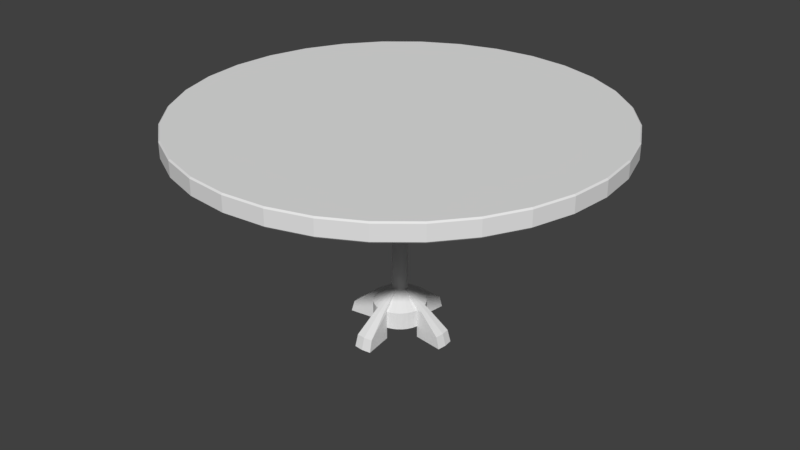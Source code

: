 # Source: Table1.blend  (saved by Blender 2.78.0; exported with 4.5.12 LTS)
import bpy
from mathutils import Matrix  # noqa: F401  (used for matrix-valued properties, if any)

bpy.ops.wm.read_factory_settings(use_empty=True)
scene = bpy.context.scene
scene.name = 'Scene'

# ---- collections
col_collection_1 = bpy.data.collections.new('Collection 1'); scene.collection.children.link(col_collection_1)

# ---- materials (node trees are filled in below, after node groups)
mat_dark_metal = bpy.data.materials.new('dark_metal')
mat_dark_metal.alpha_threshold = 0.0
mat_dark_metal.use_transparent_shadow = False
mat_dark_metal.roughness = 0.5
mat_counter = bpy.data.materials.new('counter')
mat_counter.alpha_threshold = 0.0
mat_counter.use_transparent_shadow = False
mat_counter.roughness = 0.5

# ---- material node trees

# ---- world
world_world = bpy.data.worlds.new('World'); scene.world = world_world
world_world.color = (0.05088, 0.05088, 0.05088)
world_world.use_sun_shadow = False
world_world.sun_shadow_jitter_overblur = 0.0
world_world.cycles.sampling_method = 'MANUAL'

# ---- meshes
me_cylinder = bpy.data.meshes.new('Cylinder')
me_cylinder.from_pydata([(1.958e-08, 0.7154, 0.6837), (1.958e-08, 0.7154, 0.744), (0.1396, 0.7017, 0.6837), (0.1396, 0.7017, 0.744), (0.2738, 0.661, 0.6837), (0.2738, 0.661, 0.744), (0.3975, 0.5948, 0.6837), (0.3975, 0.5948, 0.744), (0.5059, 0.5059, 0.6837), (0.5059, 0.5059, 0.744), (0.5948, 0.3975, 0.6837), (0.5948, 0.3975, 0.744), (0.661, 0.2738, 0.6837), (0.661, 0.2738, 0.744), (0.7017, 0.1396, 0.6837), (0.7017, 0.1396, 0.744), (0.7154, 1.423e-07, 0.6837), (0.7154, 1.423e-07, 0.744), (0.7017, -0.1396, 0.6837), (0.7017, -0.1396, 0.744), (0.661, -0.2738, 0.6837), (0.661, -0.2738, 0.744), (0.5948, -0.3975, 0.6837), (0.5948, -0.3975, 0.744), (0.5059, -0.5059, 0.6837), (0.5059, -0.5059, 0.744), (0.3975, -0.5948, 0.6837), (0.3975, -0.5948, 0.744), (0.2738, -0.661, 0.6837), (0.2738, -0.661, 0.744), (0.1396, -0.7017, 0.6837), (0.1396, -0.7017, 0.744), (-2.135e-07, -0.7154, 0.6837), (-2.135e-07, -0.7154, 0.744), (-0.1396, -0.7017, 0.6837), (-0.1396, -0.7017, 0.744), (-0.2738, -0.661, 0.6837), (-0.2738, -0.661, 0.744), (-0.3975, -0.5948, 0.6837), (-0.3975, -0.5948, 0.744), (-0.5059, -0.5059, 0.6837), (-0.5059, -0.5059, 0.744), (-0.5948, -0.3975, 0.6837), (-0.5948, -0.3975, 0.744), (-0.661, -0.2738, 0.6837), (-0.661, -0.2738, 0.744), (-0.7017, -0.1396, 0.6837), (-0.7017, -0.1396, 0.744), (-0.7154, 7.791e-07, 0.6837), (-0.7154, 7.791e-07, 0.744), (-0.7017, 0.1396, 0.6837), (-0.7017, 0.1396, 0.744), (-0.661, 0.2738, 0.6837), (-0.661, 0.2738, 0.744), (-0.5948, 0.3975, 0.6837), (-0.5948, 0.3975, 0.744), (-0.5059, 0.5059, 0.6837), (-0.5059, 0.5059, 0.744), (-0.3975, 0.5948, 0.6837), (-0.3975, 0.5948, 0.744), (-0.2738, 0.661, 0.6837), (-0.2738, 0.661, 0.744), (-0.1396, 0.7017, 0.6837), (-0.1396, 0.7017, 0.744), (1.934e-08, 0.72, 0.6884), (1.934e-08, 0.72, 0.7393), (0.1405, 0.7062, 0.7393), (0.1405, 0.7062, 0.6884), (0.2755, 0.6652, 0.7393), (0.2755, 0.6652, 0.6884), (0.4, 0.5987, 0.7393), (0.4, 0.5987, 0.6884), (0.5091, 0.5091, 0.7393), (0.5091, 0.5091, 0.6884), (0.5987, 0.4, 0.7393), (0.5987, 0.4, 0.6884), (0.6652, 0.2755, 0.7393), (0.6652, 0.2755, 0.6884), (0.7062, 0.1405, 0.7393), (0.7062, 0.1405, 0.6884), (0.72, 1.412e-07, 0.7393), (0.72, 1.412e-07, 0.6884), (0.7062, -0.1405, 0.7393), (0.7062, -0.1405, 0.6884), (0.6652, -0.2755, 0.7393), (0.6652, -0.2755, 0.6884), (0.5987, -0.4, 0.7393), (0.5987, -0.4, 0.6884), (0.5091, -0.5091, 0.7393), (0.5091, -0.5091, 0.6884), (0.4, -0.5987, 0.7393), (0.4, -0.5987, 0.6884), (0.2755, -0.6652, 0.7393), (0.2755, -0.6652, 0.6884), (0.1405, -0.7062, 0.7393), (0.1405, -0.7062, 0.6884), (-2.153e-07, -0.72, 0.7393), (-2.153e-07, -0.72, 0.6884), (-0.1405, -0.7062, 0.7393), (-0.1405, -0.7062, 0.6884), (-0.2755, -0.6652, 0.7393), (-0.2755, -0.6652, 0.6884), (-0.4, -0.5987, 0.7393), (-0.4, -0.5987, 0.6884), (-0.5091, -0.5091, 0.7393), (-0.5091, -0.5091, 0.6884), (-0.5987, -0.4, 0.7393), (-0.5987, -0.4, 0.6884), (-0.6652, -0.2755, 0.7393), (-0.6652, -0.2755, 0.6884), (-0.7062, -0.1405, 0.7393), (-0.7062, -0.1405, 0.6884), (-0.72, 7.821e-07, 0.7393), (-0.72, 7.821e-07, 0.6884), (-0.7062, 0.1405, 0.7393), (-0.7062, 0.1405, 0.6884), (-0.6652, 0.2755, 0.7393), (-0.6652, 0.2755, 0.6884), (-0.5987, 0.4, 0.7393), (-0.5987, 0.4, 0.6884), (-0.5091, 0.5091, 0.7393), (-0.5091, 0.5091, 0.6884), (-0.4, 0.5987, 0.7393), (-0.4, 0.5987, 0.6884), (-0.2755, 0.6652, 0.7393), (-0.2755, 0.6652, 0.6884), (-0.1405, 0.7062, 0.7393), (-0.1405, 0.7062, 0.6884), (1.111e-07, 0.02588, 0.684), (0.005049, 0.02538, 0.684), (0.009904, 0.02391, 0.684), (0.01438, 0.02152, 0.684), (0.0183, 0.0183, 0.684), (0.02152, 0.01438, 0.684), (0.02391, 0.009904, 0.684), (0.02538, 0.005049, 0.684), (0.02588, 3.115e-07, 0.684), (0.02538, -0.005049, 0.684), (0.02391, -0.009904, 0.684), (0.02152, -0.01438, 0.684), (0.0183, -0.0183, 0.684), (0.01438, -0.02152, 0.684), (0.009904, -0.02391, 0.684), (0.005049, -0.02538, 0.684), (1.026e-07, -0.02588, 0.684), (-0.005049, -0.02538, 0.684), (-0.009904, -0.02391, 0.684), (-0.01438, -0.02152, 0.684), (-0.0183, -0.0183, 0.684), (-0.02152, -0.01438, 0.684), (-0.02391, -0.009904, 0.684), (-0.02538, -0.005049, 0.684), (-0.02588, 3.345e-07, 0.684), (-0.02538, 0.005049, 0.684), (-0.02391, 0.009904, 0.684), (-0.02152, 0.01438, 0.684), (-0.0183, 0.0183, 0.684), (-0.01438, 0.02152, 0.684), (-0.009904, 0.02391, 0.684), (-0.005049, 0.02538, 0.684), (1.122e-07, 0.02588, 0.144), (0.005049, 0.02538, 0.144), (0.009904, 0.02391, 0.144), (0.01438, 0.02152, 0.144), (0.0183, 0.0183, 0.144), (0.02152, 0.01438, 0.144), (0.02391, 0.009904, 0.144), (0.02538, 0.005049, 0.144), (0.02588, 3.115e-07, 0.144), (0.02538, -0.005049, 0.144), (0.02391, -0.009904, 0.144), (0.02152, -0.01438, 0.144), (0.0183, -0.0183, 0.144), (0.01438, -0.02152, 0.144), (0.009904, -0.02391, 0.144), (0.005049, -0.02538, 0.144), (1.038e-07, -0.02588, 0.144), (-0.005049, -0.02538, 0.144), (-0.009904, -0.02391, 0.144), (-0.01438, -0.02152, 0.144), (-0.0183, -0.0183, 0.144), (-0.02152, -0.01438, 0.144), (-0.02391, -0.009904, 0.144), (-0.02538, -0.005049, 0.144), (-0.02588, 3.345e-07, 0.144), (-0.02538, 0.005049, 0.144), (-0.02391, 0.009904, 0.144), (-0.02152, 0.01438, 0.144), (-0.0183, 0.0183, 0.144), (-0.01438, 0.02152, 0.144), (-0.009904, 0.02391, 0.144), (-0.005049, 0.02538, 0.144), (0.01717, 0.0863, 0.09401), (0.03367, 0.08129, 0.09401), (0.04889, 0.07316, 0.09401), (0.06222, 0.06222, 0.09401), (0.07316, 0.04889, 0.09401), (0.08129, 0.03367, 0.09401), (0.0863, 0.01717, 0.09401), (-0.1872, -0.03103, -0.005993), (0.0863, -0.01717, 0.09401), (0.08129, -0.03367, 0.09401), (0.07316, -0.04889, 0.09401), (0.06222, -0.06222, 0.09401), (0.04889, -0.07316, 0.09401), (0.03367, -0.08129, 0.09401), (0.01717, -0.0863, 0.09401), (-0.01717, -0.0863, 0.09401), (-0.03367, -0.08129, 0.09401), (-0.04889, -0.07316, 0.09401), (-0.06222, -0.06222, 0.09401), (-0.07316, -0.04889, 0.09401), (-0.08129, -0.03367, 0.09401), (-0.0863, -0.01717, 0.09401), (-0.0863, -0.01717, -0.005993), (-0.0863, 0.01717, 0.09401), (-0.08129, 0.03367, 0.09401), (-0.07316, 0.04889, 0.09401), (-0.06222, 0.06222, 0.09401), (-0.04889, 0.07316, 0.09401), (-0.03367, 0.08129, 0.09401), (-0.01717, 0.0863, 0.09401), (9.954e-08, 0.08799, 0.03401), (0.01717, 0.0863, 0.03401), (0.03367, 0.08129, 0.03401), (0.04889, 0.07316, 0.03401), (0.06222, 0.06222, 0.03401), (0.07316, 0.04889, 0.03401), (0.08129, 0.03367, 0.03401), (0.0863, 0.01717, 0.03401), (0.08799, 2.951e-07, 0.03401), (0.0863, -0.01717, 0.03401), (0.08129, -0.03367, 0.03401), (0.07316, -0.04889, 0.03401), (0.06222, -0.06222, 0.03401), (0.04889, -0.07316, 0.03401), (0.03367, -0.08129, 0.03401), (0.01717, -0.0863, 0.03401), (7.086e-08, -0.08799, 0.03401), (-0.01717, -0.0863, 0.03401), (-0.03367, -0.08129, 0.03401), (-0.04889, -0.07316, 0.03401), (-0.06222, -0.06222, 0.03401), (-0.07316, -0.04889, 0.03401), (-0.08129, -0.03367, 0.03401), (-0.0863, -0.01717, 0.03401), (-0.08799, 3.734e-07, 0.03401), (-0.0863, 0.01717, 0.03401), (-0.08129, 0.03367, 0.03401), (-0.07316, 0.04889, 0.03401), (-0.06222, 0.06222, 0.03401), (-0.04889, 0.07316, 0.03401), (-0.03367, 0.08129, 0.03401), (-0.01717, 0.0863, 0.03401), (0.005049, 0.02538, 0.144), (1.122e-07, 0.02588, 0.144), (1.038e-07, -0.02588, 0.144), (0.005049, -0.02538, 0.144), (-0.005049, -0.02538, 0.144), (-0.005049, 0.02538, 0.144), (0.01717, 0.0863, 0.09401), (0.03046, 0.005049, 0.144), (0.03106, 3.115e-07, 0.144), (0.01717, -0.0863, 0.09401), (-0.01717, -0.0863, 0.09401), (-0.01717, 0.0863, 0.09401), (0.01717, 0.0863, 0.03401), (9.954e-08, 0.08799, 0.03401), (7.086e-08, -0.08799, 0.03401), (0.01717, -0.0863, 0.03401), (-0.01717, -0.0863, 0.03401), (-0.01717, 0.0863, 0.03401), (0.005049, 0.03046, 0.144), (1.122e-07, 0.03106, 0.144), (1.038e-07, -0.03106, 0.144), (0.005049, -0.03046, 0.144), (-0.005049, -0.03046, 0.144), (-0.005049, 0.03046, 0.144), (0.01717, 0.1036, 0.09401), (1.003e-07, 0.1056, 0.09401), (7.159e-08, -0.1056, 0.09401), (0.01717, -0.1036, 0.09401), (-0.01717, -0.1036, 0.09401), (-0.01717, 0.1036, 0.09401), (0.02915, 0.1759, 0.03401), (9.312e-08, 0.1793, 0.03401), (4.443e-08, -0.1793, 0.03401), (0.02915, -0.1758, 0.03401), (-0.02915, -0.1758, 0.03401), (-0.02915, 0.1759, 0.03401), (0.03046, -0.005049, 0.144), (-0.03106, 3.345e-07, 0.144), (-0.03046, -0.005049, 0.144), (-0.03046, 0.005049, 0.144), (0.1056, 2.951e-07, 0.09401), (0.1036, 0.01717, 0.09401), (0.1036, -0.01717, 0.09401), (-0.1056, 3.734e-07, 0.09401), (-0.1036, -0.01717, 0.09401), (-0.1036, 0.01717, 0.09401), (0.1793, 2.814e-07, 0.03401), (0.1759, 0.02915, 0.03401), (0.1759, -0.02915, 0.03401), (-0.1793, 4.144e-07, 0.03401), (-0.1758, -0.02915, 0.03401), (-0.1758, 0.02915, 0.03401), (0.1872, -0.03103, -0.005993), (0.0863, -0.01717, -0.005993), (0.08799, 2.951e-07, -0.005993), (0.0863, 0.01717, -0.005993), (-0.08799, 3.734e-07, -0.005993), (-0.0863, 0.01717, -0.005993), (-0.1909, 4.21e-07, -0.005993), (-0.1872, 0.03103, -0.005993), (9.17e-08, 0.1909, -0.005993), (9.954e-08, 0.08799, -0.005993), (0.01717, -0.0863, -0.005993), (0.03103, -0.1872, -0.005993), (0.01717, 0.0863, -0.005993), (7.086e-08, -0.08799, -0.005993), (-0.01717, -0.0863, -0.005993), (-0.01717, 0.0863, -0.005993), (0.03103, 0.1872, -0.005993), (3.988e-08, -0.1909, -0.005993), (-0.03103, -0.1872, -0.005993), (-0.03103, 0.1872, -0.005993), (0.1909, 2.795e-07, -0.005993), (0.1872, 0.03103, -0.005993), (2.812e-08, 0.5165, 0.6837), (0.1008, 0.5065, 0.6837), (0.1008, 0.5065, 0.744), (2.812e-08, 0.5165, 0.744), (0.1976, 0.4772, 0.6837), (0.1976, 0.4772, 0.744), (0.2869, 0.4294, 0.6837), (0.2869, 0.4294, 0.744), (0.3652, 0.3652, 0.6837), (0.3652, 0.3652, 0.744), (0.4294, 0.2869, 0.6837), (0.4294, 0.2869, 0.744), (0.4772, 0.1976, 0.6837), (0.4772, 0.1976, 0.744), (0.5065, 0.1008, 0.6837), (0.5065, 0.1008, 0.744), (0.5165, 1.955e-07, 0.6837), (0.5165, 1.955e-07, 0.744), (0.5065, -0.1008, 0.6837), (0.5065, -0.1008, 0.744), (0.4772, -0.1976, 0.6837), (0.4772, -0.1976, 0.744), (0.4294, -0.2869, 0.6837), (0.4294, -0.2869, 0.744), (0.3652, -0.3652, 0.6837), (0.3652, -0.3652, 0.744), (0.2869, -0.4294, 0.6837), (0.2869, -0.4294, 0.744), (0.1976, -0.4772, 0.6837), (0.1976, -0.4772, 0.744), (0.1008, -0.5065, 0.6837), (0.1008, -0.5065, 0.744), (-1.402e-07, -0.5165, 0.6837), (-1.402e-07, -0.5165, 0.744), (-0.1008, -0.5065, 0.6837), (-0.1008, -0.5065, 0.744), (-0.1976, -0.4772, 0.6837), (-0.1976, -0.4772, 0.744), (-0.2869, -0.4294, 0.6837), (-0.2869, -0.4294, 0.744), (-0.3652, -0.3652, 0.6837), (-0.3652, -0.3652, 0.744), (-0.4294, -0.2869, 0.6837), (-0.4294, -0.2869, 0.744), (-0.4772, -0.1976, 0.6837), (-0.4772, -0.1976, 0.744), (-0.5065, -0.1008, 0.6837), (-0.5065, -0.1008, 0.744), (-0.5165, 6.552e-07, 0.6837), (-0.5165, 6.552e-07, 0.744), (-0.5065, 0.1008, 0.6837), (-0.5065, 0.1008, 0.744), (-0.4772, 0.1976, 0.6837), (-0.4772, 0.1976, 0.744), (-0.4294, 0.2869, 0.6837), (-0.4294, 0.2869, 0.744), (-0.3652, 0.3652, 0.6837), (-0.3652, 0.3652, 0.744), (-0.2869, 0.4294, 0.6837), (-0.2869, 0.4294, 0.744), (-0.1976, 0.4772, 0.6837), (-0.1976, 0.4772, 0.744), (-0.1008, 0.5065, 0.6837), (-0.1008, 0.5065, 0.744), (5.838e-08, 0.286, 0.6837), (0.0558, 0.2805, 0.6837), (0.0558, 0.2805, 0.744), (5.838e-08, 0.286, 0.744), (0.1094, 0.2642, 0.6837), (0.1094, 0.2642, 0.744), (0.1589, 0.2378, 0.6837), (0.1589, 0.2378, 0.744), (0.2022, 0.2022, 0.6837), (0.2022, 0.2022, 0.744), (0.2378, 0.1589, 0.6837), (0.2378, 0.1589, 0.744), (0.2642, 0.1094, 0.6837), (0.2642, 0.1094, 0.744), (0.2805, 0.0558, 0.6837), (0.2805, 0.0558, 0.744), (0.286, 2.487e-07, 0.6837), (0.286, 2.487e-07, 0.744), (0.2805, -0.0558, 0.6837), (0.2805, -0.0558, 0.744), (0.2642, -0.1094, 0.6837), (0.2642, -0.1094, 0.744), (0.2378, -0.1589, 0.6837), (0.2378, -0.1589, 0.744), (0.2022, -0.2022, 0.6837), (0.2022, -0.2022, 0.744), (0.1589, -0.2378, 0.6837), (0.1589, -0.2378, 0.744), (0.1094, -0.2642, 0.6837), (0.1094, -0.2642, 0.744), (0.0558, -0.2805, 0.6837), (0.0558, -0.2805, 0.744), (-3.481e-08, -0.286, 0.6837), (-3.481e-08, -0.286, 0.744), (-0.0558, -0.2805, 0.6837), (-0.0558, -0.2805, 0.744), (-0.1094, -0.2642, 0.6837), (-0.1094, -0.2642, 0.744), (-0.1589, -0.2378, 0.6837), (-0.1589, -0.2378, 0.744), (-0.2022, -0.2022, 0.6837), (-0.2022, -0.2022, 0.744), (-0.2378, -0.1589, 0.6837), (-0.2378, -0.1589, 0.744), (-0.2642, -0.1094, 0.6837), (-0.2642, -0.1094, 0.744), (-0.2805, -0.05579, 0.6837), (-0.2805, -0.05579, 0.744), (-0.286, 5.033e-07, 0.6837), (-0.286, 5.033e-07, 0.744), (-0.2805, 0.0558, 0.6837), (-0.2805, 0.0558, 0.744), (-0.2642, 0.1094, 0.6837), (-0.2642, 0.1094, 0.744), (-0.2378, 0.1589, 0.6837), (-0.2378, 0.1589, 0.744), (-0.2022, 0.2022, 0.6837), (-0.2022, 0.2022, 0.744), (-0.1589, 0.2378, 0.6837), (-0.1589, 0.2378, 0.744), (-0.1094, 0.2642, 0.6837), (-0.1094, 0.2642, 0.744), (-0.05579, 0.2805, 0.6837), (-0.05579, 0.2805, 0.744)], [], [(65, 1, 3, 66), (66, 3, 5, 68), (68, 5, 7, 70), (70, 7, 9, 72), (72, 9, 11, 74), (74, 11, 13, 76), (76, 13, 15, 78), (78, 15, 17, 80), (80, 17, 19, 82), (82, 19, 21, 84), (84, 21, 23, 86), (86, 23, 25, 88), (88, 25, 27, 90), (90, 27, 29, 92), (92, 29, 31, 94), (94, 31, 33, 96), (96, 33, 35, 98), (98, 35, 37, 100), (100, 37, 39, 102), (102, 39, 41, 104), (104, 41, 43, 106), (106, 43, 45, 108), (108, 45, 47, 110), (110, 47, 49, 112), (112, 49, 51, 114), (114, 51, 53, 116), (116, 53, 55, 118), (118, 55, 57, 120), (120, 57, 59, 122), (122, 59, 61, 124), (43, 41, 369, 371), (124, 61, 63, 126), (126, 63, 1, 65), (58, 60, 388, 386), (62, 127, 64, 0), (127, 126, 65, 64), (60, 125, 127, 62), (125, 124, 126, 127), (58, 123, 125, 60), (123, 122, 124, 125), (56, 121, 123, 58), (121, 120, 122, 123), (54, 119, 121, 56), (119, 118, 120, 121), (52, 117, 119, 54), (117, 116, 118, 119), (50, 115, 117, 52), (115, 114, 116, 117), (48, 113, 115, 50), (113, 112, 114, 115), (46, 111, 113, 48), (111, 110, 112, 113), (44, 109, 111, 46), (109, 108, 110, 111), (42, 107, 109, 44), (107, 106, 108, 109), (40, 105, 107, 42), (105, 104, 106, 107), (38, 103, 105, 40), (103, 102, 104, 105), (36, 101, 103, 38), (101, 100, 102, 103), (34, 99, 101, 36), (99, 98, 100, 101), (32, 97, 99, 34), (97, 96, 98, 99), (30, 95, 97, 32), (95, 94, 96, 97), (28, 93, 95, 30), (93, 92, 94, 95), (26, 91, 93, 28), (91, 90, 92, 93), (24, 89, 91, 26), (89, 88, 90, 91), (22, 87, 89, 24), (87, 86, 88, 89), (20, 85, 87, 22), (85, 84, 86, 87), (18, 83, 85, 20), (83, 82, 84, 85), (16, 81, 83, 18), (81, 80, 82, 83), (14, 79, 81, 16), (79, 78, 80, 81), (12, 77, 79, 14), (77, 76, 78, 79), (10, 75, 77, 12), (75, 74, 76, 77), (8, 73, 75, 10), (73, 72, 74, 75), (6, 71, 73, 8), (71, 70, 72, 73), (4, 69, 71, 6), (69, 68, 70, 71), (2, 67, 69, 4), (67, 66, 68, 69), (0, 64, 67, 2), (64, 65, 66, 67), (210, 209, 241, 242), (161, 160, 255, 254), (150, 149, 181, 182), (137, 136, 168, 169), (151, 150, 182, 183), (138, 137, 169, 170), (152, 151, 183, 184), (139, 138, 170, 171), (153, 152, 184, 185), (140, 139, 171, 172), (154, 153, 185, 186), (141, 140, 172, 173), (155, 154, 186, 187), (142, 141, 173, 174), (129, 128, 160, 161), (156, 155, 187, 188), (143, 142, 174, 175), (130, 129, 161, 162), (157, 156, 188, 189), (144, 143, 175, 176), (131, 130, 162, 163), (158, 157, 189, 190), (145, 144, 176, 177), (132, 131, 163, 164), (159, 158, 190, 191), (146, 145, 177, 178), (133, 132, 164, 165), (128, 159, 191, 160), (147, 146, 178, 179), (134, 133, 165, 166), (148, 147, 179, 180), (135, 134, 166, 167), (149, 148, 180, 181), (136, 135, 167, 168), (164, 163, 194, 195), (191, 190, 220, 221), (178, 177, 207, 208), (165, 164, 195, 196), (175, 206, 263, 257), (179, 178, 208, 209), (166, 165, 196, 197), (180, 179, 209, 210), (167, 166, 197, 198), (181, 180, 210, 211), (169, 168, 262, 290), (182, 181, 211, 212), (198, 229, 301, 295), (183, 182, 212, 213), (170, 169, 200, 201), (168, 167, 261, 262), (171, 170, 201, 202), (215, 185, 293, 299), (172, 171, 202, 203), (186, 185, 215, 216), (173, 172, 203, 204), (187, 186, 216, 217), (174, 173, 204, 205), (191, 221, 265, 259), (188, 187, 217, 218), (175, 174, 205, 206), (162, 161, 192, 193), (189, 188, 218, 219), (192, 161, 254, 260), (163, 162, 193, 194), (190, 189, 219, 220), (223, 222, 253, 252, 251, 250, 249, 248, 247, 246, 245, 244, 243, 242, 241, 240, 239, 238, 237, 236, 235, 234, 233, 232, 231, 230, 229, 228, 227, 226, 225, 224), (198, 197, 228, 229), (211, 210, 242, 243), (213, 245, 304, 298), (212, 211, 243, 244), (167, 198, 295, 261), (213, 212, 244, 245), (201, 200, 231, 232), (231, 200, 296, 302), (202, 201, 232, 233), (303, 304, 199, 312), (203, 202, 233, 234), (216, 215, 247, 248), (204, 203, 234, 235), (217, 216, 248, 249), (205, 204, 235, 236), (221, 253, 271, 265), (218, 217, 249, 250), (206, 205, 236, 237), (193, 192, 223, 224), (219, 218, 250, 251), (253, 222, 267, 271), (194, 193, 224, 225), (220, 219, 251, 252), (238, 239, 270, 268), (195, 194, 225, 226), (221, 220, 252, 253), (208, 207, 239, 240), (196, 195, 226, 227), (206, 237, 269, 263), (209, 208, 240, 241), (197, 196, 227, 228), (304, 245, 214, 199), (254, 255, 273, 272), (270, 264, 282, 288), (302, 300, 326, 306), (257, 263, 281, 275), (263, 269, 287, 281), (260, 254, 272, 278), (266, 260, 278, 284), (176, 175, 257, 256), (207, 177, 258, 264), (177, 176, 256, 258), (160, 191, 259, 255), (223, 192, 260, 266), (239, 207, 264, 270), (222, 223, 266, 267), (237, 238, 268, 269), (276, 274, 280, 282), (273, 277, 283, 279), (272, 273, 279, 278), (274, 275, 281, 280), (278, 279, 285, 284), (280, 281, 287, 286), (282, 280, 286, 288), (279, 283, 289, 285), (265, 271, 289, 283), (256, 257, 275, 274), (285, 289, 325, 314), (264, 258, 276, 282), (258, 256, 274, 276), (246, 247, 311, 310), (259, 265, 283, 277), (255, 259, 277, 273), (262, 261, 295, 294), (290, 262, 294, 296), (291, 292, 298, 297), (293, 291, 297, 299), (294, 295, 301, 300), (296, 294, 300, 302), (297, 298, 304, 303), (299, 297, 303, 305), (184, 183, 292, 291), (200, 169, 290, 296), (247, 215, 299, 305), (185, 184, 291, 293), (270, 288, 324, 320), (183, 213, 298, 292), (300, 301, 327, 326), (288, 286, 323, 324), (310, 311, 313, 312), (316, 319, 323, 317), (315, 318, 322, 314), (319, 320, 324, 323), (321, 315, 314, 325), (309, 308, 326, 327), (308, 307, 306, 326), (214, 310, 312, 199), (267, 266, 318, 315), (231, 302, 306, 307), (305, 303, 312, 313), (289, 271, 321, 325), (247, 305, 313, 311), (269, 268, 319, 316), (287, 269, 316, 317), (268, 270, 320, 319), (284, 285, 314, 322), (301, 229, 309, 327), (271, 267, 315, 321), (229, 230, 308, 309), (286, 287, 317, 323), (230, 231, 307, 308), (266, 284, 322, 318), (245, 246, 310, 214), (348, 350, 414, 412), (374, 376, 440, 438), (6, 8, 336, 334), (61, 59, 387, 389), (24, 26, 354, 352), (9, 7, 335, 337), (42, 44, 372, 370), (27, 25, 353, 355), (60, 62, 390, 388), (45, 43, 371, 373), (8, 10, 338, 336), (63, 61, 389, 391), (26, 28, 356, 354), (11, 9, 337, 339), (44, 46, 374, 372), (29, 27, 355, 357), (62, 0, 328, 390), (47, 45, 373, 375), (10, 12, 340, 338), (1, 63, 391, 331), (28, 30, 358, 356), (13, 11, 339, 341), (46, 48, 376, 374), (31, 29, 357, 359), (49, 47, 375, 377), (12, 14, 342, 340), (30, 32, 360, 358), (15, 13, 341, 343), (48, 50, 378, 376), (33, 31, 359, 361), (51, 49, 377, 379), (14, 16, 344, 342), (32, 34, 362, 360), (17, 15, 343, 345), (50, 52, 380, 378), (35, 33, 361, 363), (53, 51, 379, 381), (16, 18, 346, 344), (34, 36, 364, 362), (19, 17, 345, 347), (0, 2, 329, 328), (52, 54, 382, 380), (37, 35, 363, 365), (3, 1, 331, 330), (55, 53, 381, 383), (18, 20, 348, 346), (36, 38, 366, 364), (21, 19, 347, 349), (54, 56, 384, 382), (39, 37, 365, 367), (2, 4, 332, 329), (57, 55, 383, 385), (20, 22, 350, 348), (5, 3, 330, 333), (38, 40, 368, 366), (23, 21, 349, 351), (56, 58, 386, 384), (41, 39, 367, 369), (4, 6, 334, 332), (59, 57, 385, 387), (22, 24, 352, 350), (7, 5, 333, 335), (40, 42, 370, 368), (25, 23, 351, 353), (394, 395, 455, 453, 451, 449, 447, 445, 443, 441, 439, 437, 435, 433, 431, 429, 427, 425, 423, 421, 419, 417, 415, 413, 411, 409, 407, 405, 403, 401, 399, 397), (392, 393, 396, 398, 400, 402, 404, 406, 408, 410, 412, 414, 416, 418, 420, 422, 424, 426, 428, 430, 432, 434, 436, 438, 440, 442, 444, 446, 448, 450, 452, 454), (377, 375, 439, 441), (351, 349, 413, 415), (376, 378, 442, 440), (350, 352, 416, 414), (379, 377, 441, 443), (353, 351, 415, 417), (378, 380, 444, 442), (352, 354, 418, 416), (381, 379, 443, 445), (355, 353, 417, 419), (380, 382, 446, 444), (354, 356, 420, 418), (328, 329, 393, 392), (383, 381, 445, 447), (357, 355, 419, 421), (330, 331, 395, 394), (382, 384, 448, 446), (356, 358, 422, 420), (329, 332, 396, 393), (385, 383, 447, 449), (359, 357, 421, 423), (333, 330, 394, 397), (384, 386, 450, 448), (358, 360, 424, 422), (332, 334, 398, 396), (387, 385, 449, 451), (361, 359, 423, 425), (335, 333, 397, 399), (386, 388, 452, 450), (360, 362, 426, 424), (334, 336, 400, 398), (389, 387, 451, 453), (363, 361, 425, 427), (337, 335, 399, 401), (388, 390, 454, 452), (362, 364, 428, 426), (336, 338, 402, 400), (391, 389, 453, 455), (365, 363, 427, 429), (339, 337, 401, 403), (390, 328, 392, 454), (364, 366, 430, 428), (338, 340, 404, 402), (331, 391, 455, 395), (367, 365, 429, 431), (341, 339, 403, 405), (366, 368, 432, 430), (340, 342, 406, 404), (369, 367, 431, 433), (343, 341, 405, 407), (368, 370, 434, 432), (342, 344, 408, 406), (371, 369, 433, 435), (345, 343, 407, 409), (370, 372, 436, 434), (344, 346, 410, 408), (373, 371, 435, 437), (347, 345, 409, 411), (372, 374, 438, 436), (346, 348, 412, 410), (375, 373, 437, 439), (349, 347, 411, 413)])
me_cylinder.polygons.foreach_set('material_index', [1, 1, 1, 1, 1, 1, 1, 1, 1, 1, 1, 1, 1, 1, 1, 1, 1, 1, 1, 1, 1, 1, 1, 1, 1, 1, 1, 1, 1, 1, 1, 1, 1, 1, 1, 1, 1, 1, 1, 1, 1, 1, 1, 1, 1, 1, 1, 1, 1, 1, 1, 1, 1, 1, 1, 1, 1, 1, 1, 1, 1, 1, 1, 1, 1, 1, 1, 1, 1, 1, 1, 1, 1, 1, 1, 1, 1, 1, 1, 1, 1, 1, 1, 1, 1, 1, 1, 1, 1, 1, 1, 1, 1, 1, 1, 1, 1, 1, 0, 0, 0, 0, 0, 0, 0, 0, 0, 0, 0, 0, 0, 0, 0, 0, 0, 0, 0, 0, 0, 0, 0, 0, 0, 0, 0, 0, 0, 0, 0, 0, 0, 0, 0, 0, 0, 0, 0, 0, 0, 0, 0, 0, 0, 0, 0, 0, 0, 0, 0, 0, 0, 0, 0, 0, 0, 0, 0, 0, 0, 0, 0, 0, 0, 0, 0, 0, 0, 0, 0, 0, 0, 0, 0, 0, 0, 0, 0, 0, 0, 0, 0, 0, 0, 0, 0, 0, 0, 0, 0, 0, 0, 0, 0, 0, 0, 0, 0, 0, 0, 0, 0, 0, 0, 0, 0, 0, 0, 0, 0, 0, 0, 0, 0, 0, 0, 0, 0, 0, 0, 0, 0, 0, 0, 0, 0, 0, 0, 0, 0, 0, 0, 0, 0, 0, 0, 0, 0, 0, 0, 0, 0, 0, 0, 0, 0, 0, 0, 0, 0, 0, 0, 0, 0, 0, 0, 0, 0, 0, 0, 0, 0, 0, 0, 0, 0, 0, 0, 1, 1, 1, 1, 1, 1, 1, 1, 1, 1, 1, 1, 1, 1, 1, 1, 1, 1, 1, 1, 1, 1, 1, 1, 1, 1, 1, 1, 1, 1, 1, 1, 1, 1, 1, 1, 1, 1, 1, 1, 1, 1, 1, 1, 1, 1, 1, 1, 1, 1, 1, 1, 1, 1, 1, 1, 1, 1, 1, 1, 1, 1, 1, 1, 1, 1, 1, 1, 1, 1, 1, 1, 1, 1, 1, 1, 1, 1, 1, 1, 1, 1, 1, 1, 1, 1, 1, 1, 1, 1, 1, 1, 1, 1, 1, 1, 1, 1, 1, 1, 1, 1, 1, 1, 1, 1, 1, 1, 1, 1, 1, 1, 1, 1, 1, 1, 1, 1, 1, 1, 1, 1, 1, 1, 1, 1, 1, 1])
_uv = me_cylinder.uv_layers.new(name='UVMap')
_uv.uv.foreach_set('vector', [0.0, 0.0, 1.0, 0.0, 1.0, 1.0, 0.0, 1.0, 0.0, 0.0, 1.0, 0.0, 1.0, 1.0, 0.0, 1.0, 0.0, 0.0, 1.0, 0.0, 1.0, 1.0, 0.0, 1.0, 0.0, 0.0, 1.0, 0.0, 1.0, 1.0, 0.0, 1.0, 0.0, 0.0, 1.0, 0.0, 1.0, 1.0, 0.0, 1.0, 0.0, 0.0, 1.0, 0.0, 1.0, 1.0, 0.0, 1.0, 0.0, 0.0, 1.0, 0.0, 1.0, 1.0, 0.0, 1.0, 0.0, 0.0, 1.0, 0.0, 1.0, 1.0, 0.0, 1.0, 0.0, 0.0, 1.0, 0.0, 1.0, 1.0, 0.0, 1.0, 0.0, 0.0, 1.0, 0.0, 1.0, 1.0, 0.0, 1.0, 0.0, 0.0, 1.0, 0.0, 1.0, 1.0, 0.0, 1.0, 0.0, 0.0, 1.0, 0.0, 1.0, 1.0, 0.0, 1.0, 0.0, 0.0, 1.0, 0.0, 1.0, 1.0, 0.0, 1.0, 0.0, 0.0, 1.0, 0.0, 1.0, 1.0, 0.0, 1.0, 0.0, 0.0, 1.0, 0.0, 1.0, 1.0, 0.0, 1.0, 0.0, 0.0, 1.0, 0.0, 1.0, 1.0, 0.0, 1.0, 0.0, 0.0, 1.0, 0.0, 1.0, 1.0, 0.0, 1.0, 0.0, 0.0, 1.0, 0.0, 1.0, 1.0, 0.0, 1.0, 0.0, 0.0, 1.0, 0.0, 1.0, 1.0, 0.0, 1.0, 0.0, 0.0, 1.0, 0.0, 1.0, 1.0, 0.0, 1.0, 0.0, 0.0, 1.0, 0.0, 1.0, 1.0, 0.0, 1.0, 0.0, 0.0, 1.0, 0.0, 1.0, 1.0, 0.0, 1.0, 0.0, 0.0, 1.0, 0.0, 1.0, 1.0, 0.0, 1.0, 0.0, 0.0, 1.0, 0.0, 1.0, 1.0, 0.0, 1.0, 0.0, 0.0, 1.0, 0.0, 1.0, 1.0, 0.0, 1.0, 0.0, 0.0, 1.0, 0.0, 1.0, 1.0, 0.0, 1.0, 0.0, 0.0, 1.0, 0.0, 1.0, 1.0, 0.0, 1.0, 0.0, 0.0, 1.0, 0.0, 1.0, 1.0, 0.0, 1.0, 0.0, 0.0, 1.0, 0.0, 1.0, 1.0, 0.0, 1.0, 0.0, 0.0, 1.0, 0.0, 1.0, 1.0, 0.0, 1.0, 0.0, 0.0, 1.0, 0.0, 1.0, 1.0, 0.0, 1.0, 0.0, 0.0, 1.0, 0.0, 1.0, 1.0, 0.0, 1.0, 0.0, 0.0, 1.0, 0.0, 1.0, 1.0, 0.0, 1.0, 0.0, 0.0, 1.0, 0.0, 1.0, 1.0, 0.0, 1.0, 0.0, 0.0, 1.0, 0.0, 1.0, 1.0, 0.0, 1.0, 0.0, 0.0, 1.0, 0.0, 1.0, 1.0, 0.0, 1.0, 0.0, 0.0, 1.0, 0.0, 1.0, 1.0, 0.0, 1.0, 0.0, 0.0, 1.0, 0.0, 1.0, 1.0, 0.0, 1.0, 0.0, 0.0, 1.0, 0.0, 1.0, 1.0, 0.0, 1.0, 0.0, 0.0, 1.0, 0.0, 1.0, 1.0, 0.0, 1.0, 0.0, 0.0, 1.0, 0.0, 1.0, 1.0, 0.0, 1.0, 0.0, 0.0, 1.0, 0.0, 1.0, 1.0, 0.0, 1.0, 0.0, 0.0, 1.0, 0.0, 1.0, 1.0, 0.0, 1.0, 0.0, 0.0, 1.0, 0.0, 1.0, 1.0, 0.0, 1.0, 0.0, 0.0, 1.0, 0.0, 1.0, 1.0, 0.0, 1.0, 0.0, 0.0, 1.0, 0.0, 1.0, 1.0, 0.0, 1.0, 0.0, 0.0, 1.0, 0.0, 1.0, 1.0, 0.0, 1.0, 0.0, 0.0, 1.0, 0.0, 1.0, 1.0, 0.0, 1.0, 0.0, 0.0, 1.0, 0.0, 1.0, 1.0, 0.0, 1.0, 0.0, 0.0, 1.0, 0.0, 1.0, 1.0, 0.0, 1.0, 0.0, 0.0, 1.0, 0.0, 1.0, 1.0, 0.0, 1.0, 0.0, 0.0, 1.0, 0.0, 1.0, 1.0, 0.0, 1.0, 0.0, 0.0, 1.0, 0.0, 1.0, 1.0, 0.0, 1.0, 0.0, 0.0, 1.0, 0.0, 1.0, 1.0, 0.0, 1.0, 0.0, 0.0, 1.0, 0.0, 1.0, 1.0, 0.0, 1.0, 0.0, 0.0, 1.0, 0.0, 1.0, 1.0, 0.0, 1.0, 0.0, 0.0, 1.0, 0.0, 1.0, 1.0, 0.0, 1.0, 0.0, 0.0, 1.0, 0.0, 1.0, 1.0, 0.0, 1.0, 0.0, 0.0, 1.0, 0.0, 1.0, 1.0, 0.0, 1.0, 0.0, 0.0, 1.0, 0.0, 1.0, 1.0, 0.0, 1.0, 0.0, 0.0, 1.0, 0.0, 1.0, 1.0, 0.0, 1.0, 0.0, 0.0, 1.0, 0.0, 1.0, 1.0, 0.0, 1.0, 0.0, 0.0, 1.0, 0.0, 1.0, 1.0, 0.0, 1.0, 0.0, 0.0, 1.0, 0.0, 1.0, 1.0, 0.0, 1.0, 0.0, 0.0, 1.0, 0.0, 1.0, 1.0, 0.0, 1.0, 0.0, 0.0, 1.0, 0.0, 1.0, 1.0, 0.0, 1.0, 0.0, 0.0, 1.0, 0.0, 1.0, 1.0, 0.0, 1.0, 0.0, 0.0, 1.0, 0.0, 1.0, 1.0, 0.0, 1.0, 0.0, 0.0, 1.0, 0.0, 1.0, 1.0, 0.0, 1.0, 0.0, 0.0, 1.0, 0.0, 1.0, 1.0, 0.0, 1.0, 0.0, 0.0, 1.0, 0.0, 1.0, 1.0, 0.0, 1.0, 0.0, 0.0, 1.0, 0.0, 1.0, 1.0, 0.0, 1.0, 0.0, 0.0, 1.0, 0.0, 1.0, 1.0, 0.0, 1.0, 0.0, 0.0, 1.0, 0.0, 1.0, 1.0, 0.0, 1.0, 0.0, 0.0, 1.0, 0.0, 1.0, 1.0, 0.0, 1.0, 0.0, 0.0, 1.0, 0.0, 1.0, 1.0, 0.0, 1.0, 0.0, 0.0, 1.0, 0.0, 1.0, 1.0, 0.0, 1.0, 0.0, 0.0, 1.0, 0.0, 1.0, 1.0, 0.0, 1.0, 0.0, 0.0, 1.0, 0.0, 1.0, 1.0, 0.0, 1.0, 0.0, 0.0, 1.0, 0.0, 1.0, 1.0, 0.0, 1.0, 0.0, 0.0, 1.0, 0.0, 1.0, 1.0, 0.0, 1.0, 0.0, 0.0, 1.0, 0.0, 1.0, 1.0, 0.0, 1.0, 0.0, 0.0, 1.0, 0.0, 1.0, 1.0, 0.0, 1.0, 0.0, 0.0, 1.0, 0.0, 1.0, 1.0, 0.0, 1.0, 0.0, 0.0, 1.0, 0.0, 1.0, 1.0, 0.0, 1.0, 0.0, 0.0, 1.0, 0.0, 1.0, 1.0, 0.0, 1.0, 0.0, 0.0, 1.0, 0.0, 1.0, 1.0, 0.0, 1.0, 0.0, 0.0, 1.0, 0.0, 1.0, 1.0, 0.0, 1.0, 0.0, 0.0, 1.0, 0.0, 1.0, 1.0, 0.0, 1.0, 0.0, 0.0, 1.0, 0.0, 1.0, 1.0, 0.0, 1.0, 0.0, 0.0, 1.0, 0.0, 1.0, 1.0, 0.0, 1.0, 0.0, 0.0, 1.0, 0.0, 1.0, 1.0, 0.0, 1.0, 0.0, 0.0, 1.0, 0.0, 1.0, 1.0, 0.0, 1.0, 0.0, 0.0, 1.0, 0.0, 1.0, 1.0, 0.0, 1.0, 0.0, 0.0, 1.0, 0.0, 1.0, 1.0, 0.0, 1.0, 0.0, 0.0, 1.0, 0.0, 1.0, 1.0, 0.0, 1.0, 0.0, 0.0, 1.0, 0.0, 1.0, 1.0, 0.0, 1.0, 0.0, 0.0, 1.0, 0.0, 1.0, 1.0, 0.0, 1.0, 0.0, 0.0, 1.0, 0.0, 1.0, 1.0, 0.0, 1.0, 0.0, 0.0, 1.0, 0.0, 1.0, 1.0, 0.0, 1.0, 0.0, 0.0, 1.0, 0.0, 1.0, 1.0, 0.0, 1.0, 0.0, 0.0, 1.0, 0.0, 1.0, 1.0, 0.0, 1.0, 0.0, 0.0, 1.0, 0.0, 1.0, 1.0, 0.0, 1.0, 0.0, 0.0, 1.0, 0.0, 1.0, 1.0, 0.0, 1.0, 0.0, 0.0, 1.0, 0.0, 1.0, 1.0, 0.0, 1.0, 0.0, 0.0, 1.0, 0.0, 1.0, 1.0, 0.0, 1.0, 0.0, 0.0, 1.0, 0.0, 1.0, 1.0, 0.0, 1.0, 0.0, 0.0, 1.0, 0.0, 1.0, 1.0, 0.0, 1.0, 0.0, 0.0, 1.0, 0.0, 1.0, 1.0, 0.0, 1.0, 0.0, 0.0, 1.0, 0.0, 1.0, 1.0, 0.0, 1.0, 0.0, 0.0, 1.0, 0.0, 1.0, 1.0, 0.0, 1.0, 0.0, 0.0, 1.0, 0.0, 1.0, 1.0, 0.0, 1.0, 0.0, 0.0, 1.0, 0.0, 1.0, 1.0, 0.0, 1.0, 0.0, 0.0, 1.0, 0.0, 1.0, 1.0, 0.0, 1.0, 0.0, 0.0, 1.0, 0.0, 1.0, 1.0, 0.0, 1.0, 0.0, 0.0, 1.0, 0.0, 1.0, 1.0, 0.0, 1.0, 0.0, 0.0, 1.0, 0.0, 1.0, 1.0, 0.0, 1.0, 0.0, 0.0, 1.0, 0.0, 1.0, 1.0, 0.0, 1.0, 0.0, 0.0, 1.0, 0.0, 1.0, 1.0, 0.0, 1.0, 0.0, 0.0, 1.0, 0.0, 1.0, 1.0, 0.0, 1.0, 0.0, 0.0, 1.0, 0.0, 1.0, 1.0, 0.0, 1.0, 0.0, 0.0, 1.0, 0.0, 1.0, 1.0, 0.0, 1.0, 0.0, 0.0, 1.0, 0.0, 1.0, 1.0, 0.0, 1.0, 0.0, 0.0, 1.0, 0.0, 1.0, 1.0, 0.0, 1.0, 0.0, 0.0, 1.0, 0.0, 1.0, 1.0, 0.0, 1.0, 0.0, 0.0, 1.0, 0.0, 1.0, 1.0, 0.0, 1.0, 0.0, 0.0, 1.0, 0.0, 1.0, 1.0, 0.0, 1.0, 0.0, 0.0, 1.0, 0.0, 1.0, 1.0, 0.0, 1.0, 0.0, 0.0, 1.0, 0.0, 1.0, 1.0, 0.0, 1.0, 0.0, 0.0, 1.0, 0.0, 1.0, 1.0, 0.0, 1.0, 0.0, 0.0, 1.0, 0.0, 1.0, 1.0, 0.0, 1.0, 0.0, 0.0, 1.0, 0.0, 1.0, 1.0, 0.0, 1.0, 0.0, 0.0, 1.0, 0.0, 1.0, 1.0, 0.0, 1.0, 0.0, 0.0, 1.0, 0.0, 1.0, 1.0, 0.0, 1.0, 0.0, 0.0, 1.0, 0.0, 1.0, 1.0, 0.0, 1.0, 0.0, 0.0, 1.0, 0.0, 1.0, 1.0, 0.0, 1.0, 0.0, 0.0, 1.0, 0.0, 1.0, 1.0, 0.0, 1.0, 0.0, 0.0, 1.0, 0.0, 1.0, 1.0, 0.0, 1.0, 0.0, 0.0, 1.0, 0.0, 1.0, 1.0, 0.0, 1.0, 0.0, 0.0, 1.0, 0.0, 1.0, 1.0, 0.0, 1.0, 0.0, 0.0, 1.0, 0.0, 1.0, 1.0, 0.0, 1.0, 0.0, 0.0, 1.0, 0.0, 1.0, 1.0, 0.0, 1.0, 0.0, 0.0, 1.0, 0.0, 1.0, 1.0, 0.0, 1.0, 0.0, 0.0, 1.0, 0.0, 1.0, 1.0, 0.0, 1.0, 0.0, 0.0, 1.0, 0.0, 1.0, 1.0, 0.0, 1.0, 0.0, 0.0, 1.0, 0.0, 1.0, 1.0, 0.0, 1.0, 0.0, 0.0, 1.0, 0.0, 1.0, 1.0, 0.0, 1.0, 0.0, 0.0, 1.0, 0.0, 1.0, 1.0, 0.0, 1.0, 0.0, 0.0, 1.0, 0.0, 1.0, 1.0, 0.0, 1.0, 0.0, 0.0, 1.0, 0.0, 1.0, 1.0, 0.0, 1.0, 0.0, 0.0, 1.0, 0.0, 1.0, 1.0, 0.0, 1.0, 0.0, 0.0, 1.0, 0.0, 1.0, 1.0, 0.0, 1.0, 0.0, 0.0, 1.0, 0.0, 1.0, 1.0, 0.0, 1.0, 0.0, 0.0, 1.0, 0.0, 1.0, 1.0, 0.0, 1.0, 0.0, 0.0, 1.0, 0.0, 1.0, 1.0, 0.0, 1.0, 0.0, 0.0, 1.0, 0.0, 1.0, 1.0, 0.0, 1.0, 0.0, 0.0, 1.0, 0.0, 1.0, 1.0, 0.0, 1.0, 0.0, 0.0, 1.0, 0.0, 1.0, 1.0, 0.0, 1.0, 0.0, 0.0, 1.0, 0.0, 1.0, 1.0, 0.0, 1.0, 0.0, 0.0, 1.0, 0.0, 1.0, 1.0, 0.0, 1.0, 0.0, 0.0, 1.0, 0.0, 1.0, 1.0, 0.0, 1.0, 0.0, 0.0, 1.0, 0.0, 1.0, 1.0, 0.0, 1.0, 0.0, 0.0, 1.0, 0.0, 1.0, 1.0, 0.0, 1.0, 0.5, 1.0, 0.5975, 0.9904, 0.6913, 0.9619, 0.7778, 0.9157, 0.8536, 0.8536, 0.9157, 0.7778, 0.9619, 0.6913, 0.9904, 0.5975, 1.0, 0.5, 0.9904, 0.4025, 0.9619, 0.3087, 0.9157, 0.2222, 0.8536, 0.1464, 0.7778, 0.08427, 0.6913, 0.03806, 0.5975, 0.009607, 0.5, 0.0, 0.4025, 0.009607, 0.3087, 0.03806, 0.2222, 0.08427, 0.1464, 0.1464, 0.08426, 0.2222, 0.03806, 0.3087, 0.009607, 0.4025, 0.0, 0.5, 0.009607, 0.5975, 0.03806, 0.6913, 0.08427, 0.7778, 0.1464, 0.8536, 0.2222, 0.9157, 0.3087, 0.9619, 0.4025, 0.9904, 0.0, 0.0, 1.0, 0.0, 1.0, 1.0, 0.0, 1.0, 0.0, 0.0, 1.0, 0.0, 1.0, 1.0, 0.0, 1.0, 0.0, 0.0, 1.0, 0.0, 1.0, 1.0, 0.0, 1.0, 0.0, 0.0, 1.0, 0.0, 1.0, 1.0, 0.0, 1.0, 0.0, 0.0, 1.0, 0.0, 1.0, 1.0, 0.0, 1.0, 0.0, 0.0, 1.0, 0.0, 1.0, 1.0, 0.0, 1.0, 0.0, 0.0, 1.0, 0.0, 1.0, 1.0, 0.0, 1.0, 0.0, 0.0, 1.0, 0.0, 1.0, 1.0, 0.0, 1.0, 0.0, 0.0, 1.0, 0.0, 1.0, 1.0, 0.0, 1.0, 0.0, 0.0, 1.0, 0.0, 1.0, 1.0, 0.0, 1.0, 0.0, 0.0, 1.0, 0.0, 1.0, 1.0, 0.0, 1.0, 0.0, 0.0, 1.0, 0.0, 1.0, 1.0, 0.0, 1.0, 0.0, 0.0, 1.0, 0.0, 1.0, 1.0, 0.0, 1.0, 0.0, 0.0, 1.0, 0.0, 1.0, 1.0, 0.0, 1.0, 0.0, 0.0, 1.0, 0.0, 1.0, 1.0, 0.0, 1.0, 0.0, 0.0, 1.0, 0.0, 1.0, 1.0, 0.0, 1.0, 0.0, 0.0, 1.0, 0.0, 1.0, 1.0, 0.0, 1.0, 0.0, 0.0, 1.0, 0.0, 1.0, 1.0, 0.0, 1.0, 0.0, 0.0, 1.0, 0.0, 1.0, 1.0, 0.0, 1.0, 0.0, 0.0, 1.0, 0.0, 1.0, 1.0, 0.0, 1.0, 0.0, 0.0, 1.0, 0.0, 1.0, 1.0, 0.0, 1.0, 0.0, 0.0, 1.0, 0.0, 1.0, 1.0, 0.0, 1.0, 0.0, 0.0, 1.0, 0.0, 1.0, 1.0, 0.0, 1.0, 0.0, 0.0, 1.0, 0.0, 1.0, 1.0, 0.0, 1.0, 0.0, 0.0, 1.0, 0.0, 1.0, 1.0, 0.0, 1.0, 0.0, 0.0, 1.0, 0.0, 1.0, 1.0, 0.0, 1.0, 0.0, 0.0, 1.0, 0.0, 1.0, 1.0, 0.0, 1.0, 0.0, 0.0, 1.0, 0.0, 1.0, 1.0, 0.0, 1.0, 0.0, 0.0, 1.0, 0.0, 1.0, 1.0, 0.0, 1.0, 0.0, 0.0, 1.0, 0.0, 1.0, 1.0, 0.0, 1.0, 0.0, 0.0, 1.0, 0.0, 1.0, 1.0, 0.0, 1.0, 0.0, 0.0, 1.0, 0.0, 1.0, 1.0, 0.0, 1.0, 0.0, 0.0, 1.0, 0.0, 1.0, 1.0, 0.0, 1.0, 0.0, 0.0, 1.0, 0.0, 1.0, 1.0, 0.0, 1.0, 0.0, 0.0, 1.0, 0.0, 1.0, 1.0, 0.0, 1.0, 0.0, 0.0, 1.0, 0.0, 1.0, 1.0, 0.0, 1.0, 0.0, 0.0, 1.0, 0.0, 1.0, 1.0, 0.0, 1.0, 0.0, 0.0, 1.0, 0.0, 1.0, 1.0, 0.0, 1.0, 0.0, 0.0, 1.0, 0.0, 1.0, 1.0, 0.0, 1.0, 0.0, 0.0, 1.0, 0.0, 1.0, 1.0, 0.0, 1.0, 0.0, 0.0, 1.0, 0.0, 1.0, 1.0, 0.0, 1.0, 0.0, 0.0, 1.0, 0.0, 1.0, 1.0, 0.0, 1.0, 0.0, 0.0, 1.0, 0.0, 1.0, 1.0, 0.0, 1.0, 0.0, 0.0, 1.0, 0.0, 1.0, 1.0, 0.0, 1.0, 0.0, 0.0, 1.0, 0.0, 1.0, 1.0, 0.0, 1.0, 0.0, 0.0, 1.0, 0.0, 1.0, 1.0, 0.0, 1.0, 0.0, 0.0, 1.0, 0.0, 1.0, 1.0, 0.0, 1.0, 0.0, 0.0, 1.0, 0.0, 1.0, 1.0, 0.0, 1.0, 0.0, 0.0, 1.0, 0.0, 1.0, 1.0, 0.0, 1.0, 0.0, 0.0, 1.0, 0.0, 1.0, 1.0, 0.0, 1.0, 0.0, 0.0, 1.0, 0.0, 1.0, 1.0, 0.0, 1.0, 0.0, 0.0, 1.0, 0.0, 1.0, 1.0, 0.0, 1.0, 0.0, 0.0, 1.0, 0.0, 1.0, 1.0, 0.0, 1.0, 0.0, 0.0, 1.0, 0.0, 1.0, 1.0, 0.0, 1.0, 0.0, 0.0, 1.0, 0.0, 1.0, 1.0, 0.0, 1.0, 0.0, 0.0, 1.0, 0.0, 1.0, 1.0, 0.0, 1.0, 0.0, 0.0, 1.0, 0.0, 1.0, 1.0, 0.0, 1.0, 0.0, 0.0, 1.0, 0.0, 1.0, 1.0, 0.0, 1.0, 0.0, 0.0, 1.0, 0.0, 1.0, 1.0, 0.0, 1.0, 0.0, 0.0, 1.0, 0.0, 1.0, 1.0, 0.0, 1.0, 0.0, 0.0, 1.0, 0.0, 1.0, 1.0, 0.0, 1.0, 0.0, 0.0, 1.0, 0.0, 1.0, 1.0, 0.0, 1.0, 0.0, 0.0, 1.0, 0.0, 1.0, 1.0, 0.0, 1.0, 0.0, 0.0, 1.0, 0.0, 1.0, 1.0, 0.0, 1.0, 0.0, 0.0, 1.0, 0.0, 1.0, 1.0, 0.0, 1.0, 0.0, 0.0, 1.0, 0.0, 1.0, 1.0, 0.0, 1.0, 0.0, 0.0, 1.0, 0.0, 1.0, 1.0, 0.0, 1.0, 0.0, 0.0, 1.0, 0.0, 1.0, 1.0, 0.0, 1.0, 0.0, 0.0, 1.0, 0.0, 1.0, 1.0, 0.0, 1.0, 0.0, 0.0, 1.0, 0.0, 1.0, 1.0, 0.0, 1.0, 0.0, 0.0, 1.0, 0.0, 1.0, 1.0, 0.0, 1.0, 0.0, 0.0, 1.0, 0.0, 1.0, 1.0, 0.0, 1.0, 0.0, 0.0, 1.0, 0.0, 1.0, 1.0, 0.0, 1.0, 0.0, 0.0, 1.0, 0.0, 1.0, 1.0, 0.0, 1.0, 0.0, 0.0, 1.0, 0.0, 1.0, 1.0, 0.0, 1.0, 0.0, 0.0, 1.0, 0.0, 1.0, 1.0, 0.0, 1.0, 0.0, 0.0, 1.0, 0.0, 1.0, 1.0, 0.0, 1.0, 0.0, 0.0, 1.0, 0.0, 1.0, 1.0, 0.0, 1.0, 0.0, 0.0, 1.0, 0.0, 1.0, 1.0, 0.0, 1.0, 0.0, 0.0, 1.0, 0.0, 1.0, 1.0, 0.0, 1.0, 0.0, 0.0, 1.0, 0.0, 1.0, 1.0, 0.0, 1.0, 0.0, 0.0, 1.0, 0.0, 1.0, 1.0, 0.0, 1.0, 0.0, 0.0, 1.0, 0.0, 1.0, 1.0, 0.0, 1.0, 0.0, 0.0, 1.0, 0.0, 1.0, 1.0, 0.0, 1.0, 0.0, 0.0, 1.0, 0.0, 1.0, 1.0, 0.0, 1.0, 0.0, 0.0, 1.0, 0.0, 1.0, 1.0, 0.0, 1.0, 0.0, 0.0, 1.0, 0.0, 1.0, 1.0, 0.0, 1.0, 0.0, 0.0, 1.0, 0.0, 1.0, 1.0, 0.0, 1.0, 0.0, 0.0, 1.0, 0.0, 1.0, 1.0, 0.0, 1.0, 0.0, 0.0, 1.0, 0.0, 1.0, 1.0, 0.0, 1.0, 0.0, 0.0, 1.0, 0.0, 1.0, 1.0, 0.0, 1.0, 0.0, 0.0, 1.0, 0.0, 1.0, 1.0, 0.0, 1.0, 0.0, 0.0, 1.0, 0.0, 1.0, 1.0, 0.0, 1.0, 0.0, 0.0, 1.0, 0.0, 1.0, 1.0, 0.0, 1.0, 0.0, 0.0, 1.0, 0.0, 1.0, 1.0, 0.0, 1.0, 0.0, 0.0, 1.0, 0.0, 1.0, 1.0, 0.0, 1.0, 0.0, 0.0, 1.0, 0.0, 1.0, 1.0, 0.0, 1.0, 0.0, 0.0, 1.0, 0.0, 1.0, 1.0, 0.0, 1.0, 0.0, 0.0, 1.0, 0.0, 1.0, 1.0, 0.0, 1.0, 0.0, 0.0, 1.0, 0.0, 1.0, 1.0, 0.0, 1.0, 0.0, 0.0, 1.0, 0.0, 1.0, 1.0, 0.0, 1.0, 0.0, 0.0, 1.0, 0.0, 1.0, 1.0, 0.0, 1.0, 0.0, 0.0, 1.0, 0.0, 1.0, 1.0, 0.0, 1.0, 0.0, 0.0, 1.0, 0.0, 1.0, 1.0, 0.0, 1.0, 0.0, 0.0, 1.0, 0.0, 1.0, 1.0, 0.0, 1.0, 0.0, 0.0, 1.0, 0.0, 1.0, 1.0, 0.0, 1.0, 0.0, 0.0, 1.0, 0.0, 1.0, 1.0, 0.0, 1.0, 0.0, 0.0, 1.0, 0.0, 1.0, 1.0, 0.0, 1.0, 0.0, 0.0, 1.0, 0.0, 1.0, 1.0, 0.0, 1.0, 0.0, 0.0, 1.0, 0.0, 1.0, 1.0, 0.0, 1.0, 0.0, 0.0, 1.0, 0.0, 1.0, 1.0, 0.0, 1.0, 0.0, 0.0, 1.0, 0.0, 1.0, 1.0, 0.0, 1.0, 0.0, 0.0, 1.0, 0.0, 1.0, 1.0, 0.0, 1.0, 0.0, 0.0, 1.0, 0.0, 1.0, 1.0, 0.0, 1.0, 0.0, 0.0, 1.0, 0.0, 1.0, 1.0, 0.0, 1.0, 0.0, 0.0, 1.0, 0.0, 1.0, 1.0, 0.0, 1.0, 0.0, 0.0, 1.0, 0.0, 1.0, 1.0, 0.0, 1.0, 0.0, 0.0, 1.0, 0.0, 1.0, 1.0, 0.0, 1.0, 0.0, 0.0, 1.0, 0.0, 1.0, 1.0, 0.0, 1.0, 0.0, 0.0, 1.0, 0.0, 1.0, 1.0, 0.0, 1.0, 0.0, 0.0, 1.0, 0.0, 1.0, 1.0, 0.0, 1.0, 0.0, 0.0, 1.0, 0.0, 1.0, 1.0, 0.0, 1.0, 0.0, 0.0, 1.0, 0.0, 1.0, 1.0, 0.0, 1.0, 0.0, 0.0, 1.0, 0.0, 1.0, 1.0, 0.0, 1.0, 0.0, 0.0, 1.0, 0.0, 1.0, 1.0, 0.0, 1.0, 0.0, 0.0, 1.0, 0.0, 1.0, 1.0, 0.0, 1.0, 0.0, 0.0, 1.0, 0.0, 1.0, 1.0, 0.0, 1.0, 0.0, 0.0, 1.0, 0.0, 1.0, 1.0, 0.0, 1.0, 0.0, 0.0, 1.0, 0.0, 1.0, 1.0, 0.0, 1.0, 0.0, 0.0, 1.0, 0.0, 1.0, 1.0, 0.0, 1.0, 0.0, 0.0, 1.0, 0.0, 1.0, 1.0, 0.0, 1.0, 0.0, 0.0, 1.0, 0.0, 1.0, 1.0, 0.0, 1.0, 0.0, 0.0, 1.0, 0.0, 1.0, 1.0, 0.0, 1.0, 0.0, 0.0, 1.0, 0.0, 1.0, 1.0, 0.0, 1.0, 0.0, 0.0, 1.0, 0.0, 1.0, 1.0, 0.0, 1.0, 0.0, 0.0, 1.0, 0.0, 1.0, 1.0, 0.0, 1.0, 0.0, 0.0, 1.0, 0.0, 1.0, 1.0, 0.0, 1.0, 0.0, 0.0, 1.0, 0.0, 1.0, 1.0, 0.0, 1.0, 0.0, 0.0, 1.0, 0.0, 1.0, 1.0, 0.0, 1.0, 0.0, 0.0, 1.0, 0.0, 1.0, 1.0, 0.0, 1.0, 0.0, 0.0, 1.0, 0.0, 1.0, 1.0, 0.0, 1.0, 0.0, 0.0, 1.0, 0.0, 1.0, 1.0, 0.0, 1.0, 0.0, 0.0, 1.0, 0.0, 1.0, 1.0, 0.0, 1.0, 0.0, 0.0, 1.0, 0.0, 1.0, 1.0, 0.0, 1.0, 0.0, 0.0, 1.0, 0.0, 1.0, 1.0, 0.0, 1.0, 0.0, 0.0, 1.0, 0.0, 1.0, 1.0, 0.0, 1.0, 0.0, 0.0, 1.0, 0.0, 1.0, 1.0, 0.0, 1.0, 0.0, 0.0, 1.0, 0.0, 1.0, 1.0, 0.0, 1.0, 0.0, 0.0, 1.0, 0.0, 1.0, 1.0, 0.0, 1.0, 0.0, 0.0, 1.0, 0.0, 1.0, 1.0, 0.0, 1.0, 0.0, 0.0, 1.0, 0.0, 1.0, 1.0, 0.0, 1.0, 0.0, 0.0, 1.0, 0.0, 1.0, 1.0, 0.0, 1.0, 0.0, 0.0, 1.0, 0.0, 1.0, 1.0, 0.0, 1.0, 0.0, 0.0, 1.0, 0.0, 1.0, 1.0, 0.0, 1.0, 0.0, 0.0, 1.0, 0.0, 1.0, 1.0, 0.0, 1.0, 0.0, 0.0, 1.0, 0.0, 1.0, 1.0, 0.0, 1.0, 0.0, 0.0, 1.0, 0.0, 1.0, 1.0, 0.0, 1.0, 0.0, 0.0, 1.0, 0.0, 1.0, 1.0, 0.0, 1.0, 0.0, 0.0, 1.0, 0.0, 1.0, 1.0, 0.0, 1.0, 0.0, 0.0, 1.0, 0.0, 1.0, 1.0, 0.0, 1.0, 0.0, 0.0, 1.0, 0.0, 1.0, 1.0, 0.0, 1.0, 0.0, 0.0, 1.0, 0.0, 1.0, 1.0, 0.0, 1.0, 0.0, 0.0, 1.0, 0.0, 1.0, 1.0, 0.0, 1.0, 0.0, 0.0, 1.0, 0.0, 1.0, 1.0, 0.0, 1.0, 0.0, 0.0, 1.0, 0.0, 1.0, 1.0, 0.0, 1.0, 0.0, 0.0, 1.0, 0.0, 1.0, 1.0, 0.0, 1.0, 0.0, 0.0, 1.0, 0.0, 1.0, 1.0, 0.0, 1.0, 0.5, 1.0, 0.5975, 0.9904, 0.6913, 0.9619, 0.7778, 0.9157, 0.8536, 0.8536, 0.9157, 0.7778, 0.9619, 0.6913, 0.9904, 0.5975, 1.0, 0.5, 0.9904, 0.4025, 0.9619, 0.3087, 0.9157, 0.2222, 0.8536, 0.1464, 0.7778, 0.08427, 0.6913, 0.03806, 0.5975, 0.009607, 0.5, 0.0, 0.4025, 0.009607, 0.3087, 0.03806, 0.2222, 0.08427, 0.1464, 0.1464, 0.08426, 0.2222, 0.03806, 0.3087, 0.009607, 0.4025, 0.0, 0.5, 0.009607, 0.5975, 0.03806, 0.6913, 0.08427, 0.7778, 0.1464, 0.8536, 0.2222, 0.9157, 0.3087, 0.9619, 0.4025, 0.9904, 0.5, 1.0, 0.5975, 0.9904, 0.6913, 0.9619, 0.7778, 0.9157, 0.8536, 0.8536, 0.9157, 0.7778, 0.9619, 0.6913, 0.9904, 0.5975, 1.0, 0.5, 0.9904, 0.4025, 0.9619, 0.3087, 0.9157, 0.2222, 0.8536, 0.1464, 0.7778, 0.08427, 0.6913, 0.03806, 0.5975, 0.009607, 0.5, 0.0, 0.4025, 0.009607, 0.3087, 0.03806, 0.2222, 0.08427, 0.1464, 0.1464, 0.08426, 0.2222, 0.03806, 0.3087, 0.009607, 0.4025, 0.0, 0.5, 0.009607, 0.5975, 0.03806, 0.6913, 0.08427, 0.7778, 0.1464, 0.8536, 0.2222, 0.9157, 0.3087, 0.9619, 0.4025, 0.9904, 0.0, 0.0, 1.0, 0.0, 1.0, 1.0, 0.0, 1.0, 0.0, 0.0, 1.0, 0.0, 1.0, 1.0, 0.0, 1.0, 0.0, 0.0, 1.0, 0.0, 1.0, 1.0, 0.0, 1.0, 0.0, 0.0, 1.0, 0.0, 1.0, 1.0, 0.0, 1.0, 0.0, 0.0, 1.0, 0.0, 1.0, 1.0, 0.0, 1.0, 0.0, 0.0, 1.0, 0.0, 1.0, 1.0, 0.0, 1.0, 0.0, 0.0, 1.0, 0.0, 1.0, 1.0, 0.0, 1.0, 0.0, 0.0, 1.0, 0.0, 1.0, 1.0, 0.0, 1.0, 0.0, 0.0, 1.0, 0.0, 1.0, 1.0, 0.0, 1.0, 0.0, 0.0, 1.0, 0.0, 1.0, 1.0, 0.0, 1.0, 0.0, 0.0, 1.0, 0.0, 1.0, 1.0, 0.0, 1.0, 0.0, 0.0, 1.0, 0.0, 1.0, 1.0, 0.0, 1.0, 0.0, 0.0, 1.0, 0.0, 1.0, 1.0, 0.0, 1.0, 0.0, 0.0, 1.0, 0.0, 1.0, 1.0, 0.0, 1.0, 0.0, 0.0, 1.0, 0.0, 1.0, 1.0, 0.0, 1.0, 0.0, 0.0, 1.0, 0.0, 1.0, 1.0, 0.0, 1.0, 0.0, 0.0, 1.0, 0.0, 1.0, 1.0, 0.0, 1.0, 0.0, 0.0, 1.0, 0.0, 1.0, 1.0, 0.0, 1.0, 0.0, 0.0, 1.0, 0.0, 1.0, 1.0, 0.0, 1.0, 0.0, 0.0, 1.0, 0.0, 1.0, 1.0, 0.0, 1.0, 0.0, 0.0, 1.0, 0.0, 1.0, 1.0, 0.0, 1.0, 0.0, 0.0, 1.0, 0.0, 1.0, 1.0, 0.0, 1.0, 0.0, 0.0, 1.0, 0.0, 1.0, 1.0, 0.0, 1.0, 0.0, 0.0, 1.0, 0.0, 1.0, 1.0, 0.0, 1.0, 0.0, 0.0, 1.0, 0.0, 1.0, 1.0, 0.0, 1.0, 0.0, 0.0, 1.0, 0.0, 1.0, 1.0, 0.0, 1.0, 0.0, 0.0, 1.0, 0.0, 1.0, 1.0, 0.0, 1.0, 0.0, 0.0, 1.0, 0.0, 1.0, 1.0, 0.0, 1.0, 0.0, 0.0, 1.0, 0.0, 1.0, 1.0, 0.0, 1.0, 0.0, 0.0, 1.0, 0.0, 1.0, 1.0, 0.0, 1.0, 0.0, 0.0, 1.0, 0.0, 1.0, 1.0, 0.0, 1.0, 0.0, 0.0, 1.0, 0.0, 1.0, 1.0, 0.0, 1.0, 0.0, 0.0, 1.0, 0.0, 1.0, 1.0, 0.0, 1.0, 0.0, 0.0, 1.0, 0.0, 1.0, 1.0, 0.0, 1.0, 0.0, 0.0, 1.0, 0.0, 1.0, 1.0, 0.0, 1.0, 0.0, 0.0, 1.0, 0.0, 1.0, 1.0, 0.0, 1.0, 0.0, 0.0, 1.0, 0.0, 1.0, 1.0, 0.0, 1.0, 0.0, 0.0, 1.0, 0.0, 1.0, 1.0, 0.0, 1.0, 0.0, 0.0, 1.0, 0.0, 1.0, 1.0, 0.0, 1.0, 0.0, 0.0, 1.0, 0.0, 1.0, 1.0, 0.0, 1.0, 0.0, 0.0, 1.0, 0.0, 1.0, 1.0, 0.0, 1.0, 0.0, 0.0, 1.0, 0.0, 1.0, 1.0, 0.0, 1.0, 0.0, 0.0, 1.0, 0.0, 1.0, 1.0, 0.0, 1.0, 0.0, 0.0, 1.0, 0.0, 1.0, 1.0, 0.0, 1.0, 0.0, 0.0, 1.0, 0.0, 1.0, 1.0, 0.0, 1.0, 0.0, 0.0, 1.0, 0.0, 1.0, 1.0, 0.0, 1.0, 0.0, 0.0, 1.0, 0.0, 1.0, 1.0, 0.0, 1.0, 0.0, 0.0, 1.0, 0.0, 1.0, 1.0, 0.0, 1.0, 0.0, 0.0, 1.0, 0.0, 1.0, 1.0, 0.0, 1.0, 0.0, 0.0, 1.0, 0.0, 1.0, 1.0, 0.0, 1.0, 0.0, 0.0, 1.0, 0.0, 1.0, 1.0, 0.0, 1.0, 0.0, 0.0, 1.0, 0.0, 1.0, 1.0, 0.0, 1.0, 0.0, 0.0, 1.0, 0.0, 1.0, 1.0, 0.0, 1.0, 0.0, 0.0, 1.0, 0.0, 1.0, 1.0, 0.0, 1.0, 0.0, 0.0, 1.0, 0.0, 1.0, 1.0, 0.0, 1.0, 0.0, 0.0, 1.0, 0.0, 1.0, 1.0, 0.0, 1.0, 0.0, 0.0, 1.0, 0.0, 1.0, 1.0, 0.0, 1.0, 0.0, 0.0, 1.0, 0.0, 1.0, 1.0, 0.0, 1.0, 0.0, 0.0, 1.0, 0.0, 1.0, 1.0, 0.0, 1.0, 0.0, 0.0, 1.0, 0.0, 1.0, 1.0, 0.0, 1.0, 0.0, 0.0, 1.0, 0.0, 1.0, 1.0, 0.0, 1.0, 0.0, 0.0, 1.0, 0.0, 1.0, 1.0, 0.0, 1.0])
me_cylinder.materials.append(mat_dark_metal)
me_cylinder.materials.append(mat_counter)
me_cylinder.use_remesh_preserve_volume = False
me_cylinder.use_remesh_preserve_attributes = False
me_cylinder.use_mirror_vertex_groups = False
me_cylinder.update()

# ---- objects
ob_cylinder = bpy.data.objects.new('Cylinder', me_cylinder)

# ---- transforms, parenting, visibility, modifiers, constraints
ob_cylinder.location = (0.0, 0.0, 0.0)
ob_cylinder.lineart.crease_threshold = 0.0

# ---- collection membership
col_collection_1.objects.link(ob_cylinder)

# ---- scene / render settings (as saved in the file)
scene.frame_start = 1; scene.frame_end = 250; scene.frame_set(1)
scene.render.engine = 'BLENDER_EEVEE_NEXT'
scene.render.resolution_percentage = 50
scene.render.dither_intensity = 0.0
scene.cycles.use_denoising = False
scene.cycles.samples = 128
scene.cycles.sampling_pattern = 'TABULATED_SOBOL'
scene.cycles.light_sampling_threshold = 0.0
scene.cycles.use_adaptive_sampling = False
scene.cycles.use_light_tree = False
scene.cycles.blur_glossy = 0.0
scene.cycles.sample_clamp_indirect = 0.0
scene.view_settings.view_transform = 'Standard'
bpy.context.view_layer.update()

# ---- added for rendering (the .blend has no active camera and no usable light): camera, sun
cam_auto = bpy.data.cameras.new('AutoCamera')
cam_auto.lens = 50.0
cam_auto.sensor_width = 36.0
cam_auto.clip_end = 1000.0
ob_auto_camera = bpy.data.objects.new('AutoCamera', cam_auto)
scene.collection.objects.link(ob_auto_camera)
ob_auto_camera.location = (2.00791, -2.40949, 1.97533)
ob_auto_camera.rotation_euler = (1.09748, -7.21219e-08, 0.694738)
scene.camera = ob_auto_camera
light_auto_sun = bpy.data.lights.new('AutoSun', 'SUN')
light_auto_sun.energy = 3.0
light_auto_sun.angle = 0.0523599
ob_auto_sun = bpy.data.objects.new('AutoSun', light_auto_sun)
scene.collection.objects.link(ob_auto_sun)
ob_auto_sun.rotation_euler = (0.872665, 0.174533, 0.523599)
bpy.context.view_layer.update()
